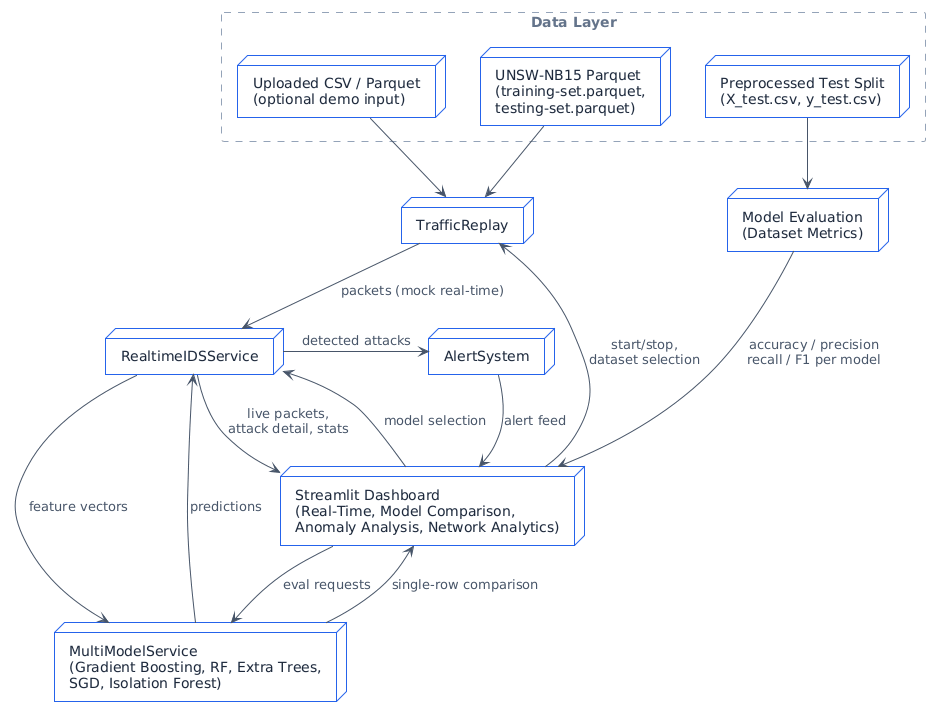

The diagram above was rendered by PlantUML. Its source (embedded in the PNG):
@startuml
!theme plain
skinparam backgroundColor #FFFFFF
skinparam node {
    BackgroundColor #F8FAFC
    BorderColor #2563EB
    FontColor #1E293B
    FontName sans-serif
}
skinparam arrow {
    Color #475569
    FontColor #475569
    FontName sans-serif
}
skinparam rectangle {
    BackgroundColor transparent
    BorderColor #94A3B8
    FontColor #64748B
    BorderStyle dashed
}

rectangle "Data Layer" {
    node "Uploaded CSV / Parquet\n(optional demo input)" as Uploaded
    node "UNSW-NB15 Parquet\n(training-set.parquet,\ntesting-set.parquet)" as UNSW
    node "Preprocessed Test Split\n(X_test.csv, y_test.csv)" as Preprocessed
}

node "TrafficReplay" as Replay
node "RealtimeIDSService" as Realtime
node "AlertSystem" as Alerts
node "Streamlit Dashboard\n(Real-Time, Model Comparison,\nAnomaly Analysis, Network Analytics)" as Dashboard
node "MultiModelService\n(Gradient Boosting, RF, Extra Trees,\nSGD, Isolation Forest)" as MultiModel
node "Model Evaluation\n(Dataset Metrics)" as Evaluation

' Data Connections
Uploaded --> Replay
UNSW --> Replay
Preprocessed --> Evaluation

' Traffic Flow
Replay --> Realtime : packets (mock real-time)

' Dashboard Controls & Replay
Dashboard -up-> Replay : start/stop,\ndataset selection

' Realtime Service interactions
Realtime -right-> Alerts : detected attacks
Realtime --> Dashboard : live packets,\nattack detail, stats
Dashboard --> Realtime : model selection

' Alerts Flow
Alerts --> Dashboard : alert feed

' Model Service Interactions
Realtime --> MultiModel : feature vectors
MultiModel --> Realtime : predictions

' Evaluation Interactions
Dashboard --> MultiModel : eval requests
MultiModel --> Dashboard : single-row comparison
Evaluation --> Dashboard : accuracy / precision\nrecall / F1 per model
@enduml